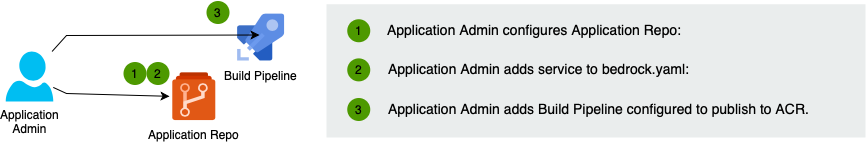

The diagram above was exported from draw.io. Its source (the exported page's mxGraphModel, read from the mxfile embedded in the PNG):
<mxGraphModel dx="1426" dy="748" grid="1" gridSize="10" guides="1" tooltips="1" connect="1" arrows="1" fold="1" page="1" pageScale="1" pageWidth="827" pageHeight="1169" math="0" shadow="0">
  <root>
    <mxCell id="qX7XNt5Tp4BK8B5mwabk-0" />
    <mxCell id="qX7XNt5Tp4BK8B5mwabk-1" parent="qX7XNt5Tp4BK8B5mwabk-0" />
    <mxCell id="qX7XNt5Tp4BK8B5mwabk-2" value="1" style="ellipse;whiteSpace=wrap;html=1;aspect=fixed;fillColor=#4D9900;strokeColor=none;labelBackgroundColor=none;" vertex="1" parent="qX7XNt5Tp4BK8B5mwabk-1">
      <mxGeometry x="337" y="844.5" width="23" height="23" as="geometry" />
    </mxCell>
    <mxCell id="qX7XNt5Tp4BK8B5mwabk-3" value="" style="rounded=0;whiteSpace=wrap;html=1;fillColor=#EAEDED;fontSize=22;fontColor=#FFFFFF;strokeColor=none;labelBackgroundColor=none;" vertex="1" parent="qX7XNt5Tp4BK8B5mwabk-1">
      <mxGeometry x="540" y="786.75" width="539" height="133.25" as="geometry" />
    </mxCell>
    <mxCell id="qX7XNt5Tp4BK8B5mwabk-4" value="&lt;span&gt;Application Admin configures&amp;nbsp;Application Repo:&lt;br&gt;&lt;br&gt;&lt;br&gt;&lt;/span&gt;" style="text;html=1;align=left;verticalAlign=top;spacingTop=-4;fontSize=14;labelBackgroundColor=none;whiteSpace=wrap;" vertex="1" parent="qX7XNt5Tp4BK8B5mwabk-1">
      <mxGeometry x="598.5" y="801.56" width="438.5" height="23.37" as="geometry" />
    </mxCell>
    <mxCell id="qX7XNt5Tp4BK8B5mwabk-5" value="1" style="ellipse;whiteSpace=wrap;html=1;aspect=fixed;fillColor=#4D9900;strokeColor=none;labelBackgroundColor=none;" vertex="1" parent="qX7XNt5Tp4BK8B5mwabk-1">
      <mxGeometry x="560.75" y="801.75" width="23" height="23" as="geometry" />
    </mxCell>
    <mxCell id="qX7XNt5Tp4BK8B5mwabk-6" value="Application Admin adds Build Pipeline configured to publish to ACR." style="text;html=1;align=left;verticalAlign=top;spacingTop=-4;fontSize=14;labelBackgroundColor=none;whiteSpace=wrap;" vertex="1" parent="qX7XNt5Tp4BK8B5mwabk-1">
      <mxGeometry x="599.5" y="880.5" width="447.5" height="23.5" as="geometry" />
    </mxCell>
    <mxCell id="qX7XNt5Tp4BK8B5mwabk-7" value="2" style="ellipse;whiteSpace=wrap;html=1;aspect=fixed;fillColor=#4D9900;strokeColor=none;labelBackgroundColor=none;" vertex="1" parent="qX7XNt5Tp4BK8B5mwabk-1">
      <mxGeometry x="560.75" y="840.88" width="23" height="23" as="geometry" />
    </mxCell>
    <mxCell id="qX7XNt5Tp4BK8B5mwabk-10" value="" style="edgeStyle=none;rounded=0;orthogonalLoop=1;jettySize=auto;html=1;" edge="1" parent="qX7XNt5Tp4BK8B5mwabk-1" source="qX7XNt5Tp4BK8B5mwabk-11" target="qX7XNt5Tp4BK8B5mwabk-14">
      <mxGeometry relative="1" as="geometry">
        <mxPoint x="346.75" y="880" as="targetPoint" />
        <mxPoint x="266.75" y="879.927811550152" as="sourcePoint" />
        <Array as="points">
          <mxPoint x="280" y="876" />
        </Array>
      </mxGeometry>
    </mxCell>
    <mxCell id="qX7XNt5Tp4BK8B5mwabk-11" value="Application&lt;br&gt;Admin" style="verticalLabelPosition=bottom;html=1;verticalAlign=top;align=center;strokeColor=none;fillColor=#00BEF2;shape=mxgraph.azure.user;" vertex="1" parent="qX7XNt5Tp4BK8B5mwabk-1">
      <mxGeometry x="219.25" y="834" width="47.5" height="50" as="geometry" />
    </mxCell>
    <mxCell id="qX7XNt5Tp4BK8B5mwabk-14" value="Application Repo" style="shape=image;verticalLabelPosition=bottom;verticalAlign=top;aspect=fixed;image=data:image/svg+xml,(base64 omitted: 2916 chars)" vertex="1" parent="qX7XNt5Tp4BK8B5mwabk-1">
      <mxGeometry x="383" y="855" width="49" height="49" as="geometry" />
    </mxCell>
    <mxCell id="qX7XNt5Tp4BK8B5mwabk-16" value="Build Pipeline" style="shape=image;verticalLabelPosition=bottom;verticalAlign=top;aspect=fixed;image=data:image/svg+xml,(base64 omitted: 1856 chars)" vertex="1" parent="qX7XNt5Tp4BK8B5mwabk-1">
      <mxGeometry x="450" y="795.5" width="49" height="49" as="geometry" />
    </mxCell>
    <mxCell id="qX7XNt5Tp4BK8B5mwabk-17" value="2" style="ellipse;whiteSpace=wrap;html=1;aspect=fixed;fillColor=#4D9900;strokeColor=none;labelBackgroundColor=none;" vertex="1" parent="qX7XNt5Tp4BK8B5mwabk-1">
      <mxGeometry x="360" y="844.5" width="23" height="23" as="geometry" />
    </mxCell>
    <mxCell id="qX7XNt5Tp4BK8B5mwabk-18" value="3" style="ellipse;whiteSpace=wrap;html=1;aspect=fixed;fillColor=#4D9900;strokeColor=none;labelBackgroundColor=none;" vertex="1" parent="qX7XNt5Tp4BK8B5mwabk-1">
      <mxGeometry x="420" y="783.5" width="23" height="23" as="geometry" />
    </mxCell>
    <mxCell id="qX7XNt5Tp4BK8B5mwabk-20" value="" style="edgeStyle=none;rounded=0;orthogonalLoop=1;jettySize=auto;html=1;" edge="1" parent="qX7XNt5Tp4BK8B5mwabk-1" source="qX7XNt5Tp4BK8B5mwabk-11">
      <mxGeometry relative="1" as="geometry">
        <mxPoint x="257.91935483870975" y="855" as="sourcePoint" />
        <mxPoint x="473" y="817.5044680851065" as="targetPoint" />
        <Array as="points">
          <mxPoint x="280" y="818" />
        </Array>
      </mxGeometry>
    </mxCell>
    <mxCell id="qX7XNt5Tp4BK8B5mwabk-22" value="3" style="ellipse;whiteSpace=wrap;html=1;aspect=fixed;fillColor=#4D9900;strokeColor=none;labelBackgroundColor=none;" vertex="1" parent="qX7XNt5Tp4BK8B5mwabk-1">
      <mxGeometry x="560.75" y="880.5" width="23" height="23" as="geometry" />
    </mxCell>
    <mxCell id="qX7XNt5Tp4BK8B5mwabk-26" value="Application Admin adds service to bedrock.yaml:&lt;br&gt;" style="text;html=1;align=left;verticalAlign=top;spacingTop=-4;fontSize=14;labelBackgroundColor=none;whiteSpace=wrap;" vertex="1" parent="qX7XNt5Tp4BK8B5mwabk-1">
      <mxGeometry x="599.5" y="840.88" width="441.5" height="30.25" as="geometry" />
    </mxCell>
  </root>
</mxGraphModel>